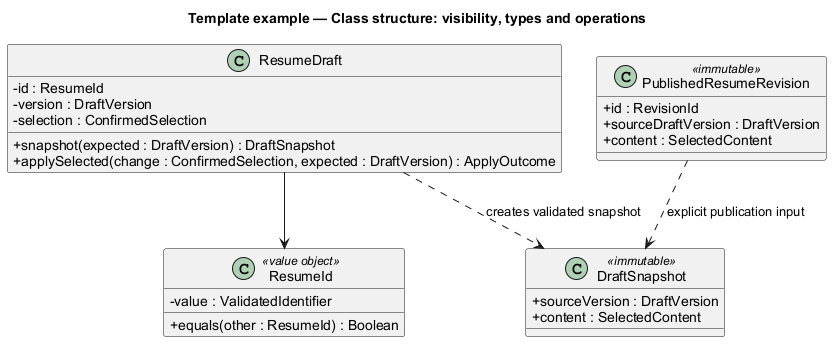

The diagram above was rendered by PlantUML. Its source (embedded in the PNG):
@startuml
' OWNER-MVP-2026-11-04 review: Reference / reusable template. Illustrative contract/model/pattern, not a product release commitment.
allowmixing
title Template example — Class structure: visibility, types and operations
skinparam backgroundColor white
skinparam shadowing false
skinparam defaultFontName Arial
skinparam classAttributeIconSize 0

class ResumeDraft {
 -id : ResumeId
 -version : DraftVersion
 -selection : ConfirmedSelection
 +snapshot(expected : DraftVersion) : DraftSnapshot
 +applySelected(change : ConfirmedSelection, expected : DraftVersion) : ApplyOutcome
}
class DraftSnapshot <<immutable>> {
 +sourceVersion : DraftVersion
 +content : SelectedContent
}
class PublishedResumeRevision <<immutable>> {
 +id : RevisionId
 +sourceDraftVersion : DraftVersion
 +content : SelectedContent
}
class ResumeId <<value object>> {
 -value : ValidatedIdentifier
 +equals(other : ResumeId) : Boolean
}
ResumeDraft --> ResumeId
ResumeDraft ..> DraftSnapshot : creates validated snapshot
PublishedResumeRevision ..> DraftSnapshot : explicit publication input

@enduml